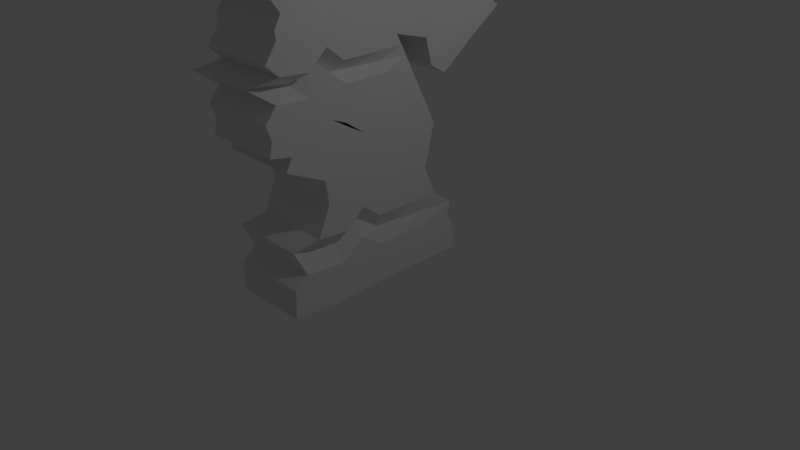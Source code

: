 # Source: knight.blend  (saved by Blender 2.77.0; exported with 4.5.12 LTS)
import bpy
from mathutils import Matrix  # noqa: F401  (used for matrix-valued properties, if any)

bpy.ops.wm.read_factory_settings(use_empty=True)
scene = bpy.context.scene
scene.name = 'Scene'

# ---- collections
col_collection_1 = bpy.data.collections.new('Collection 1'); scene.collection.children.link(col_collection_1)

# ---- world
world_world = bpy.data.worlds.new('World'); scene.world = world_world
world_world.color = (0.05088, 0.05088, 0.05088)
world_world.use_sun_shadow = False
world_world.sun_shadow_jitter_overblur = 0.0
world_world.cycles.sampling_method = 'MANUAL'

# ---- cameras
cam_camera = bpy.data.cameras.new('Camera')
cam_camera.clip_end = 100.0
cam_camera.lens = 35.0
cam_camera.sensor_width = 32.0
cam_camera.sensor_height = 18.0
cam_camera.ortho_scale = 7.314
cam_camera.dof.focus_distance = 0.0
cam_camera.dof.aperture_fstop = 128.0

# ---- lights
light_lamp = bpy.data.lights.new('Lamp', 'POINT')
light_lamp.transmission_factor = 0.0
light_lamp.cutoff_distance = 30.0
light_lamp.energy = 100.0
light_lamp.shadow_buffer_clip_start = 1.001
light_lamp.shadow_soft_size = 0.1
light_lamp.shadow_maximum_resolution = 0.006
light_lamp.use_absolute_resolution = True

# ---- meshes
me_cube_002 = bpy.data.meshes.new('Cube.002')
me_cube_002.from_pydata([(-0.5217, -0.8896, -1.116), (-0.5217, -0.1495, 1.07), (-0.5217, 0.805, -1.116), (-0.5217, 0.3623, 1.001), (0.5647, -0.8896, -1.116), (0.5647, -0.1495, 1.07), (0.5647, 0.805, -1.116), (0.5647, 0.3623, 1.001), (-0.5217, -0.5241, -0.526), (-0.5217, 0.4636, -0.526), (0.5647, 0.4636, -0.526), (0.5647, -0.5241, -0.526), (-0.5217, -0.8843, -0.2788), (-0.5217, 0.5576, -0.2717), (0.5647, 0.5576, -0.2717), (0.5647, -0.8843, -0.2788), (-0.5217, -0.9894, 0.2703), (-0.5217, 0.1747, 0.2703), (0.5647, 0.1747, 0.2703), (0.5647, -0.9894, 0.2703), (-0.5217, -0.7015, 0.6821), (-0.4336, 0.5834, 0.6821), (0.6528, 0.5834, 0.6821), (0.5647, -0.7015, 0.6821), (-0.4336, 1.207, 0.3088), (-0.5217, 0.6712, -0.005033), (0.6528, 1.207, 0.3088), (0.5647, 0.6712, -0.005033), (-0.4336, 1.207, 0.3088), (0.6528, 1.207, 0.3088), (-0.5217, 0.7225, -0.8818), (0.5647, 0.7225, -0.8818), (0.5647, -0.7549, -0.8818), (-0.5217, -0.7549, -0.8818), (-0.5217, 0.7898, -0.948), (0.5647, 0.7898, -0.948), (0.5647, -0.876, -0.948), (-0.5217, -0.876, -0.948), (-0.7093, -0.7956, -0.7753), (-0.5217, 0.7601, -0.8011), (0.5647, 0.7601, -0.8011), (0.3772, -0.7956, -0.7753), (-0.5217, -0.6345, -0.7042), (-0.5217, 0.5667, -0.7042), (0.5647, 0.5667, -0.7042), (0.5647, -0.6345, -0.7042), (-0.4336, 0.8513, 0.5122), (-0.5217, 0.4722, 0.2133), (0.5647, 0.4722, 0.2133), (0.6528, 0.8513, 0.5122), (-0.4336, 1.022, 0.4146), (-0.5217, 0.5269, 0.05673), (0.5647, 0.5269, 0.05673), (0.6528, 1.022, 0.4146), (-0.4777, 0.3642, 0.4762), (0.6088, 0.3642, 0.4762), (0.5647, -0.8381, 0.4904), (-0.5217, -0.8381, 0.4904), (-0.4777, 0.9393, 0.159), (0.6088, 0.6617, 0.3627), (-0.4777, 0.6617, 0.3627), (0.6088, 0.7746, 0.2428), (-0.4777, 0.7746, 0.2428), (-0.4777, 0.9393, 0.159), (-0.4777, 0.9393, 0.159), (-0.5217, 0.6712, -0.005033), (0.6088, 0.9393, 0.159), (0.5647, 0.6712, -0.005033), (-0.5045, 0.7761, 0.0678), (-0.4556, 1.073, 0.2339), (0.6308, 1.073, 0.2339), (-0.5115, 0.7337, 0.02992), (-0.4997, 0.2695, 0.3733), (0.5867, 0.2695, 0.3733), (0.5647, -0.8876, 0.3733), (-0.4997, 0.567, 0.288), (-0.4997, 0.6508, 0.1426), (-0.5217, -0.8876, 0.3733), (0.5867, 0.567, 0.288), (0.5867, 0.6508, 0.1426), (0.575, 0.7337, 0.02992), (-0.5114, 0.734, 0.03005), (0.5919, 0.8365, 0.09446), (-0.5217, 0.5146, -0.3881), (0.5647, 0.5146, -0.3881), (0.5647, -0.5502, -0.3881), (-0.5217, -0.5502, -0.3881), (-0.5217, 0.5065, -0.1994), (0.5647, 0.5065, -0.1994), (0.5647, -0.8294, -0.2055), (-0.5217, -0.8294, -0.2055), (-0.5217, -1.01, -0.1794), (-0.5217, 0.4628, -0.1376), (0.5647, 0.4628, -0.1376), (0.5647, -1.01, -0.1794), (-0.5217, -0.9825, -0.09595), (-0.5217, 0.4093, -0.06187), (0.5647, 0.4093, -0.06187), (0.5647, -0.9825, -0.09595), (-0.5217, -0.9042, 0.5538), (0.6201, 0.7107, 0.4013), (0.6201, 0.8385, 0.2871), (-0.4663, 0.4131, 0.5293), (0.6201, 0.4131, 0.5293), (0.5647, -0.9042, 0.5538), (-0.4663, 0.7107, 0.4013), (-0.4663, 0.8385, 0.2871), (-0.5217, -0.7414, 0.5792), (0.6308, 0.7565, 0.4375), (0.6308, 0.8984, 0.3287), (-0.4556, 0.459, 0.5792), (0.6308, 0.459, 0.5792), (0.5647, -0.7414, 0.5792), (-0.4556, 0.7565, 0.4375), (-0.4556, 0.8984, 0.3287), (-0.5217, -0.9176, 0.7171), (0.6436, 0.8116, 0.4809), (0.6436, 0.9704, 0.3786), (-0.4428, 0.5141, 0.639), (0.6436, 0.5141, 0.639), (0.5647, -0.9176, 0.7171), (-0.4428, 0.8116, 0.4809), (-0.4428, 0.9704, 0.3786), (-0.5217, -0.7708, 0.7829), (-0.4488, 0.8536, 0.7557), (0.6376, 0.8536, 0.7557), (0.5647, -0.7708, 0.7829), (-0.5217, -0.5133, 0.7614), (-0.4637, 0.7593, 0.8199), (0.6228, 0.7593, 0.8199), (0.5647, -0.5133, 0.7614), (-0.5217, -0.5997, 0.8666), (-0.4784, 0.6072, 0.8606), (0.6081, 0.6072, 0.8606), (0.5647, -0.5997, 0.8666), (-0.5217, -0.3435, 0.8329), (-0.4908, 0.5832, 0.996), (0.5957, 0.5832, 0.996), (0.5647, -0.3435, 0.8329), (-0.5217, -0.4551, 1.007), (-0.5019, 0.47, 0.9349), (0.5846, 0.47, 0.9349), (0.5647, -0.4551, 1.007), (-0.5217, -0.2577, 0.9259), (-0.5133, 0.4201, 1.001), (0.5731, 0.4201, 1.001), (0.5647, -0.2577, 0.9259), (-0.5217, -1.023, -0.007908), (-0.5217, 0.3529, 0.01798), (0.5647, 0.3529, 0.01798), (0.5647, -1.023, -0.007908), (-0.5217, -0.9267, 0.07271), (-0.5217, 0.3013, 0.0911), (0.5647, 0.3013, 0.0911), (0.5647, -0.9267, 0.07271), (-0.8109, -1.034, 0.1354), (-0.5217, 0.2611, 0.148), (0.5647, 0.2611, 0.148), (0.2756, -1.034, 0.1354), (-0.5217, -0.8839, 0.202), (-0.5217, 0.2184, 0.2084), (0.5647, 0.2184, 0.2084), (0.5647, -0.8839, 0.202), (-0.5217, -0.8966, 0.4234), (0.5975, 0.6131, 0.3244), (0.5975, 0.711, 0.1914), (-0.489, 0.3156, 0.4234), (0.5975, 0.3156, 0.4234), (0.5647, -0.8966, 0.4234), (-0.489, 0.6131, 0.3244), (-0.489, 0.711, 0.1914), (-0.5217, 0.1064, 0.9644), (-0.5217, -0.0423, -1.116), (0.5647, 0.1064, 0.9644), (0.5647, -0.0423, -1.116), (0.5647, -0.03026, -0.526), (-0.5217, -0.03026, -0.526), (-0.5217, -0.1634, -0.2752), (0.5647, -0.1634, -0.2752), (0.5647, -0.4073, 0.2703), (-0.5217, -0.4073, 0.2703), (-0.4777, -0.07386, 0.6821), (0.6088, -0.07386, 0.6821), (0.5647, -0.01622, -0.8818), (-0.5217, -0.01622, -0.8818), (0.5647, -0.04308, -0.948), (-0.5217, -0.04308, -0.948), (-0.6155, -0.01778, -0.7882), (0.4709, -0.01778, -0.7882), (0.5647, -0.0339, -0.7042), (-0.5217, -0.0339, -0.7042), (-0.4997, -0.2369, 0.4833), (0.5867, -0.2369, 0.4833), (-0.5107, -0.3091, 0.3733), (0.5757, -0.3091, 0.3733), (-0.5217, -0.01781, -0.3881), (0.5647, -0.01781, -0.3881), (0.5647, -0.1615, -0.2024), (-0.5217, -0.1615, -0.2024), (-0.5217, -0.2737, -0.1585), (0.5647, -0.2737, -0.1585), (0.5647, -0.2866, -0.07891), (-0.5217, -0.2866, -0.07891), (0.5924, -0.2455, 0.5416), (-0.494, -0.2455, 0.5416), (-0.4887, -0.1412, 0.5792), (0.5978, -0.1412, 0.5792), (0.6042, -0.1632, 0.6462), (-0.4823, -0.1632, 0.6462), (0.6012, -0.07777, 0.7222), (-0.4853, -0.07777, 0.7222), (-0.4927, -0.0124, 0.7614), (0.5937, -0.0124, 0.7614), (0.5864, -0.01053, 0.8002), (-0.5001, -0.01053, 0.8002), (-0.5063, 0.04305, 0.8329), (0.5802, 0.04305, 0.8329), (0.5746, 0.02234, 0.8724), (-0.5118, 0.02234, 0.8724), (-0.5175, 0.06145, 0.9092), (0.5689, 0.06145, 0.9092), (-0.5217, -0.3351, 0.005035), (0.5647, -0.3351, 0.005035), (0.5647, -0.3127, 0.08191), (-0.5217, -0.3127, 0.08191), (-0.6663, -0.3865, 0.1417), (0.4201, -0.3865, 0.1417), (0.5647, -0.3328, 0.2052), (-0.5217, -0.3328, 0.2052), (0.5811, -0.2905, 0.4234), (-0.5054, -0.2905, 0.4234), (-0.5217, -0.4928, -1.132), (0.5647, -0.0522, 1.001), (-0.5217, -0.3063, -0.5421), (-0.5217, -0.5515, -0.2931), (-0.5217, -0.7269, 0.2542), (-0.4994, -0.4159, 0.666), (-0.5217, -0.4131, -0.8979), (-0.5217, -0.4865, -0.9641), (-0.6618, -0.434, -0.7979), (-0.5217, -0.3626, -0.7203), (-0.5106, -0.566, 0.4707), (-0.5162, -0.6269, 0.3572), (-0.5217, -0.3129, -0.4042), (-0.5217, -0.5235, -0.2201), (-0.5217, -0.6695, -0.1849), (-0.5217, -0.6624, -0.1034), (-0.5077, -0.6029, 0.5315), (-0.505, -0.4698, 0.5631), (-0.5018, -0.5298, 0.6337), (-0.5033, -0.4055, 0.7061), (-0.507, -0.2919, 0.7453), (-0.5108, -0.2734, 0.7841), (-0.5139, -0.1801, 0.8168), (-0.5167, -0.1991, 0.8614), (-0.5196, -0.1284, 0.9013), (-0.5217, -0.7071, -0.01746), (-0.5217, -0.6481, 0.06126), (-0.7376, -0.7384, 0.1225), (-0.5217, -0.6371, 0.1875), (-0.5134, -0.622, 0.4073), (-0.5217, -0.0522, 1.001), (0.5647, -0.4928, -1.132), (0.5647, -0.3063, -0.5421), (0.5647, -0.5515, -0.2931), (0.5647, -0.7269, 0.2542), (0.587, -0.4159, 0.666), (0.5647, -0.4131, -0.8979), (0.5647, -0.4865, -0.9641), (0.4247, -0.434, -0.7979), (0.5647, -0.3626, -0.7203), (0.5759, -0.566, 0.4707), (0.5703, -0.6269, 0.3572), (0.5647, -0.3129, -0.4042), (0.5647, -0.5235, -0.2201), (0.5647, -0.6695, -0.1849), (0.5647, -0.6624, -0.1034), (0.5787, -0.6029, 0.5315), (0.5814, -0.4698, 0.5631), (0.5847, -0.5298, 0.6337), (0.5832, -0.4055, 0.7061), (0.5794, -0.2919, 0.7453), (0.5757, -0.2734, 0.7841), (0.5726, -0.1801, 0.8168), (0.5697, -0.1991, 0.8614), (0.5668, -0.1284, 0.9013), (0.5647, -0.7071, -0.01746), (0.5647, -0.6481, 0.06126), (0.3488, -0.7384, 0.1225), (0.5647, -0.6371, 0.1875), (0.573, -0.622, 0.4073), (-0.5217, 0.03591, 1.077), (0.5647, -0.2621, -1.123), (0.5647, -0.1609, -0.4396), (0.5647, -0.3513, -0.1897), (0.5647, -0.5602, 0.3567), (0.5976, -0.2382, 0.7685), (0.5647, -0.2086, -0.7954), (0.5647, -0.2593, -0.8616), (0.4473, -0.2201, -0.6985), (0.5647, -0.1914, -0.6178), (0.5812, -0.3946, 0.5715), (0.5729, -0.461, 0.4597), (0.5647, -0.1581, -0.3017), (0.5647, -0.336, -0.1168), (0.5647, -0.4655, -0.07737), (0.5647, -0.4682, 0.003189), (0.5854, -0.4177, 0.6311), (0.5894, -0.2987, 0.6656), (0.5942, -0.3401, 0.7345), (0.592, -0.2348, 0.8086), (0.5864, -0.1448, 0.8478), (0.5809, -0.1344, 0.8866), (0.5763, -0.06046, 0.9193), (0.5721, -0.0803, 0.9614), (0.5679, -0.02504, 0.9998), (0.5647, -0.5148, 0.08817), (0.5647, -0.4736, 0.166), (0.3837, -0.5559, 0.2265), (0.5647, -0.4778, 0.2908), (0.577, -0.4494, 0.5098), (-0.5217, -0.2621, -1.123), (0.5647, 0.03591, 1.077), (-0.5217, -0.1609, -0.4396), (-0.5217, -0.3513, -0.1897), (-0.5217, -0.5602, 0.3567), (-0.4888, -0.2382, 0.7685), (-0.5217, -0.2086, -0.7954), (-0.5217, -0.2593, -0.8616), (-0.6392, -0.2201, -0.6985), (-0.5217, -0.1914, -0.6178), (-0.5053, -0.3946, 0.5715), (-0.5135, -0.461, 0.4597), (-0.5217, -0.1581, -0.3017), (-0.5217, -0.336, -0.1168), (-0.5217, -0.4655, -0.07737), (-0.5217, -0.4682, 0.003189), (-0.501, -0.4177, 0.6311), (-0.497, -0.2987, 0.6656), (-0.4923, -0.3401, 0.7345), (-0.4945, -0.2348, 0.8086), (-0.5, -0.1448, 0.8478), (-0.5055, -0.1344, 0.8866), (-0.5102, -0.06046, 0.9193), (-0.5143, -0.0803, 0.9614), (-0.5186, -0.02504, 0.9998), (-0.5217, -0.5148, 0.08817), (-0.5217, -0.4736, 0.166), (-0.7028, -0.5559, 0.2265), (-0.5217, -0.4778, 0.2908), (-0.5095, -0.4494, 0.5098), (-0.5217, 0.1707, 1.065), (0.5647, 0.1704, -1.116), (0.5647, 0.0937, -0.526), (0.5647, 0.01759, -0.2743), (0.5647, -0.2612, 0.2703), (0.6198, 0.08367, 0.6821), (0.5647, 0.1692, -0.8818), (0.5647, 0.166, -0.948), (0.4945, 0.1775, -0.7914), (0.5647, 0.1169, -0.7042), (0.5923, -0.08604, 0.4815), (0.5785, -0.1639, 0.3733), (0.5647, 0.1158, -0.3881), (0.5647, 0.006177, -0.2017), (0.5647, -0.0888, -0.1532), (0.5647, -0.1119, -0.07463), (0.5994, -0.08018, 0.5385), (0.6061, 0.009447, 0.5792), (0.6141, 0.006774, 0.6444), (0.6103, 0.07246, 0.7222), (0.601, 0.1133, 0.7614), (0.5918, 0.1067, 0.8002), (0.5841, 0.1401, 0.8329), (0.5771, 0.1185, 0.8699), (0.57, 0.1416, 0.905), (0.5647, -0.1624, 0.008283), (0.5647, -0.1586, 0.08421), (0.4564, -0.2239, 0.1433), (0.5647, -0.1944, 0.206), (0.5852, -0.1384, 0.4234), (-0.5217, 0.1704, -1.116), (0.5647, 0.1707, 1.065), (-0.5217, 0.0937, -0.526), (-0.5217, 0.01759, -0.2743), (-0.5217, -0.2612, 0.2703), (-0.4666, 0.08367, 0.6821), (-0.5217, 0.1692, -0.8818), (-0.5217, 0.166, -0.948), (-0.592, 0.1775, -0.7914), (-0.5217, 0.1169, -0.7042), (-0.4942, -0.08604, 0.4815), (-0.508, -0.1639, 0.3733), (-0.5217, 0.1158, -0.3881), (-0.5217, 0.006177, -0.2017), (-0.5217, -0.0888, -0.1532), (-0.5217, -0.1119, -0.07463), (-0.4871, -0.08018, 0.5385), (-0.4804, 0.009447, 0.5792), (-0.4724, 0.006774, 0.6444), (-0.4761, 0.07246, 0.7222), (-0.4854, 0.1133, 0.7614), (-0.4946, 0.1067, 0.8002), (-0.5024, 0.1401, 0.8329), (-0.5093, 0.1185, 0.8699), (-0.5165, 0.1416, 0.905), (-0.5217, -0.1624, 0.008283), (-0.5217, -0.1586, 0.08421), (-0.63, -0.2239, 0.1433), (-0.5217, -0.1944, 0.206), (-0.5013, -0.1384, 0.4234), (-0.5217, 0.2633, 1.051), (0.5647, 0.477, -1.116), (0.5647, 0.2724, -0.526), (0.5647, 0.2785, -0.2731), (0.5647, -0.05062, 0.2703), (0.6358, 0.3108, 0.6821), (0.5647, 0.4365, -0.8818), (0.5647, 0.4674, -0.948), (0.5284, 0.459, -0.7961), (0.5647, 0.3342, -0.7042), (0.6002, 0.1315, 0.479), (0.5825, 0.0455, 0.3733), (0.5647, 0.3085, -0.3881), (0.5647, 0.2479, -0.2006), (0.5647, 0.1777, -0.1457), (0.5647, 0.1399, -0.06847), (0.6094, 0.1582, 0.5341), (0.618, 0.2267, 0.5792), (0.6283, 0.2519, 0.6418), (0.6235, 0.289, 0.7222), (0.6115, 0.2946, 0.7614), (0.5997, 0.2757, 0.8002), (0.5897, 0.28, 0.8329), (0.5807, 0.2572, 0.8662), (0.5715, 0.2571, 0.8989), (0.5647, 0.08658, 0.01297), (0.5647, 0.06361, 0.08754), (0.5087, 0.01044, 0.1455), (0.5647, 0.005073, 0.2072), (0.5911, 0.08098, 0.4234), (-0.5217, 0.477, -1.116), (0.5647, 0.2633, 1.051), (-0.5217, 0.2724, -0.526), (-0.5217, 0.2785, -0.2731), (-0.5217, -0.05062, 0.2703), (-0.4507, 0.3108, 0.6821), (-0.5217, 0.4365, -0.8818), (-0.5217, 0.4674, -0.948), (-0.558, 0.459, -0.7961), (-0.5217, 0.3342, -0.7042), (-0.4862, 0.1315, 0.479), (-0.504, 0.0455, 0.3733), (-0.5217, 0.3085, -0.3881), (-0.5217, 0.2479, -0.2006), (-0.5217, 0.1777, -0.1457), (-0.5217, 0.1399, -0.06847), (-0.477, 0.1582, 0.5341), (-0.4684, 0.2267, 0.5792), (-0.4581, 0.2519, 0.6418), (-0.4629, 0.289, 0.7222), (-0.4749, 0.2946, 0.7614), (-0.4868, 0.2757, 0.8002), (-0.4968, 0.28, 0.8329), (-0.5057, 0.2572, 0.8662), (-0.515, 0.2571, 0.8989), (-0.5217, 0.08658, 0.01297), (-0.5217, 0.06361, 0.08754), (-0.5777, 0.01044, 0.1455), (-0.5217, 0.005073, 0.2072), (-0.4953, 0.08098, 0.4234)], [(29, 28)], [(448, 34, 2, 441), (34, 35, 6, 2), (268, 36, 4, 262), (36, 37, 0, 4), (441, 2, 6, 412), (442, 7, 3, 411), (85, 86, 8, 11), (273, 85, 11, 263), (83, 84, 10, 9), (453, 83, 9, 443), (454, 87, 13, 444), (87, 88, 14, 13), (274, 89, 15, 264), (89, 90, 12, 15), (74, 77, 16, 19), (272, 74, 19, 265), (64, 63, 58), (452, 72, 17, 445), (460, 124, 21, 446), (124, 125, 22, 21), (280, 126, 23, 266), (126, 123, 20, 23), (67, 65, 25, 27), (50, 53, 26, 24), (41, 38, 33, 32), (269, 41, 32, 267), (39, 40, 31, 30), (449, 39, 30, 447), (32, 33, 37, 36), (267, 32, 36, 268), (30, 31, 35, 34), (447, 30, 34, 448), (450, 43, 39, 449), (43, 44, 40, 39), (270, 45, 41, 269), (45, 42, 38, 41), (11, 8, 42, 45), (263, 11, 45, 270), (9, 10, 44, 43), (443, 9, 43, 450), (21, 22, 49, 46), (73, 18, 48, 78), (18, 17, 47, 48), (118, 21, 46, 121), (46, 49, 53, 50), (78, 48, 52, 79), (48, 47, 51, 52), (121, 46, 50, 122), (169, 60, 62, 170), (100, 59, 61, 101), (166, 54, 60, 169), (103, 55, 59, 100), (61, 165, 79, 80, 82, 66), (63, 66, 58), (457, 102, 54, 451), (81, 68, 64, 58), (277, 104, 56, 271), (104, 99, 57, 56), (69, 70, 66, 63), (62, 106, 114, 122, 50, 24, 69, 63, 64), (53, 117, 109, 101, 61, 66, 70, 26), (52, 51, 65, 67), (24, 26, 70, 69), (58, 66, 82, 80, 71, 81), (17, 72, 75, 47), (47, 75, 76, 51), (164, 78, 79, 165), (167, 73, 78, 164), (470, 166, 72, 452), (290, 168, 74, 272), (168, 163, 77, 74), (80, 67, 27), (80, 79, 52, 67), (25, 71, 80, 27), (76, 170, 62, 64, 68, 81), (81, 65, 51, 76), (65, 81, 71, 25), (444, 13, 83, 453), (13, 14, 84, 83), (264, 15, 85, 273), (15, 12, 86, 85), (94, 91, 90, 89), (275, 94, 89, 274), (92, 93, 88, 87), (455, 92, 87, 454), (456, 96, 92, 455), (96, 97, 93, 92), (276, 98, 94, 275), (98, 95, 91, 94), (150, 147, 95, 98), (286, 150, 98, 276), (148, 149, 97, 96), (466, 148, 96, 456), (112, 107, 99, 104), (278, 112, 104, 277), (458, 110, 102, 457), (111, 103, 100, 108), (108, 100, 101, 109), (60, 105, 106, 62), (54, 102, 105, 60), (116, 108, 109, 117), (119, 111, 108, 116), (459, 118, 110, 458), (279, 120, 112, 278), (120, 115, 107, 112), (105, 113, 114, 106), (102, 110, 113, 105), (23, 20, 115, 120), (266, 23, 120, 279), (446, 21, 118, 459), (22, 119, 116, 49), (49, 116, 117, 53), (113, 121, 122, 114), (110, 118, 121, 113), (130, 127, 123, 126), (281, 130, 126, 280), (128, 129, 125, 124), (461, 128, 124, 460), (462, 132, 128, 461), (132, 133, 129, 128), (282, 134, 130, 281), (134, 131, 127, 130), (138, 135, 131, 134), (283, 138, 134, 282), (136, 137, 133, 132), (463, 136, 132, 462), (464, 140, 136, 463), (140, 141, 137, 136), (284, 142, 138, 283), (142, 139, 135, 138), (146, 143, 139, 142), (285, 146, 142, 284), (144, 145, 141, 140), (465, 144, 140, 464), (411, 3, 144, 465), (3, 7, 145, 144), (232, 5, 146, 285), (5, 1, 143, 146), (467, 152, 148, 466), (152, 153, 149, 148), (287, 154, 150, 286), (154, 151, 147, 150), (158, 155, 151, 154), (288, 158, 154, 287), (156, 157, 153, 152), (468, 156, 152, 467), (469, 160, 156, 468), (160, 161, 157, 156), (289, 162, 158, 288), (162, 159, 155, 158), (19, 16, 159, 162), (265, 19, 162, 289), (17, 18, 161, 160), (445, 17, 160, 469), (56, 57, 163, 168), (271, 56, 168, 290), (451, 54, 166, 470), (55, 167, 164, 59), (59, 164, 165, 61), (72, 166, 169, 75), (75, 169, 170, 76), (331, 191, 230, 350), (361, 192, 229, 380), (325, 180, 228, 349), (355, 179, 227, 379), (379, 227, 226, 378), (349, 228, 225, 348), (348, 225, 224, 347), (378, 226, 223, 377), (377, 223, 222, 376), (347, 224, 221, 346), (382, 173, 220, 375), (291, 171, 219, 345), (345, 219, 218, 344), (375, 220, 217, 374), (374, 217, 216, 373), (344, 218, 215, 343), (343, 215, 214, 342), (373, 216, 213, 372), (372, 213, 212, 371), (342, 214, 211, 341), (341, 211, 210, 340), (371, 212, 209, 370), (326, 181, 208, 339), (356, 182, 207, 369), (369, 207, 206, 368), (339, 208, 205, 338), (338, 205, 204, 337), (368, 206, 203, 367), (346, 221, 202, 336), (376, 222, 201, 366), (366, 201, 200, 365), (336, 202, 199, 335), (335, 199, 198, 334), (365, 200, 197, 364), (354, 178, 196, 363), (324, 177, 195, 333), (380, 229, 194, 362), (350, 230, 193, 332), (367, 203, 192, 361), (337, 204, 191, 331), (323, 176, 190, 330), (353, 175, 189, 360), (360, 189, 188, 359), (330, 190, 187, 329), (327, 184, 186, 328), (357, 183, 185, 358), (329, 187, 184, 327), (359, 188, 183, 357), (370, 209, 182, 356), (340, 210, 181, 326), (332, 193, 180, 325), (362, 194, 179, 355), (364, 197, 178, 354), (334, 198, 177, 324), (333, 195, 176, 323), (363, 196, 175, 353), (322, 173, 171, 291), (321, 172, 174, 292), (358, 185, 174, 352), (328, 186, 172, 321), (37, 238, 231, 0), (0, 231, 262, 4), (5, 232, 261, 1), (86, 243, 233, 8), (90, 244, 234, 12), (77, 242, 235, 16), (123, 250, 236, 20), (38, 239, 237, 33), (33, 237, 238, 37), (42, 240, 239, 38), (8, 233, 240, 42), (99, 247, 241, 57), (163, 260, 242, 77), (12, 234, 243, 86), (91, 245, 244, 90), (95, 246, 245, 91), (147, 256, 246, 95), (107, 248, 247, 99), (115, 249, 248, 107), (20, 236, 249, 115), (127, 251, 250, 123), (131, 252, 251, 127), (135, 253, 252, 131), (139, 254, 253, 135), (143, 255, 254, 139), (1, 261, 255, 143), (151, 257, 256, 147), (155, 258, 257, 151), (159, 259, 258, 155), (16, 235, 259, 159), (57, 241, 260, 163), (301, 271, 290, 320), (295, 265, 289, 319), (319, 289, 288, 318), (318, 288, 287, 317), (317, 287, 286, 316), (322, 232, 285, 315), (315, 285, 284, 314), (314, 284, 283, 313), (313, 283, 282, 312), (312, 282, 281, 311), (311, 281, 280, 310), (296, 266, 279, 309), (309, 279, 278, 308), (308, 278, 277, 307), (316, 286, 276, 306), (306, 276, 275, 305), (305, 275, 274, 304), (294, 264, 273, 303), (320, 290, 272, 302), (307, 277, 271, 301), (293, 263, 270, 300), (300, 270, 269, 299), (297, 267, 268, 298), (299, 269, 267, 297), (310, 280, 266, 296), (302, 272, 265, 295), (304, 274, 264, 294), (303, 273, 263, 293), (298, 268, 262, 292), (185, 298, 292, 174), (196, 303, 293, 175), (197, 304, 294, 178), (194, 302, 295, 179), (209, 310, 296, 182), (188, 299, 297, 183), (183, 297, 298, 185), (189, 300, 299, 188), (175, 293, 300, 189), (203, 307, 301, 192), (229, 320, 302, 194), (178, 294, 303, 196), (200, 305, 304, 197), (201, 306, 305, 200), (222, 316, 306, 201), (206, 308, 307, 203), (207, 309, 308, 206), (182, 296, 309, 207), (212, 311, 310, 209), (213, 312, 311, 212), (216, 313, 312, 213), (217, 314, 313, 216), (220, 315, 314, 217), (173, 322, 315, 220), (223, 317, 316, 222), (226, 318, 317, 223), (227, 319, 318, 226), (179, 295, 319, 227), (192, 301, 320, 229), (238, 328, 321, 231), (231, 321, 292, 262), (232, 322, 291, 261), (243, 333, 323, 233), (244, 334, 324, 234), (242, 332, 325, 235), (250, 340, 326, 236), (239, 329, 327, 237), (237, 327, 328, 238), (240, 330, 329, 239), (233, 323, 330, 240), (247, 337, 331, 241), (260, 350, 332, 242), (234, 324, 333, 243), (245, 335, 334, 244), (246, 336, 335, 245), (256, 346, 336, 246), (248, 338, 337, 247), (249, 339, 338, 248), (236, 326, 339, 249), (251, 341, 340, 250), (252, 342, 341, 251), (253, 343, 342, 252), (254, 344, 343, 253), (255, 345, 344, 254), (261, 291, 345, 255), (257, 347, 346, 256), (258, 348, 347, 257), (259, 349, 348, 258), (235, 325, 349, 259), (241, 331, 350, 260), (418, 358, 352, 412), (423, 363, 353, 413), (424, 364, 354, 414), (422, 362, 355, 415), (430, 370, 356, 416), (419, 359, 357, 417), (417, 357, 358, 418), (420, 360, 359, 419), (413, 353, 360, 420), (427, 367, 361, 421), (440, 380, 362, 422), (414, 354, 363, 423), (425, 365, 364, 424), (426, 366, 365, 425), (436, 376, 366, 426), (428, 368, 367, 427), (429, 369, 368, 428), (416, 356, 369, 429), (431, 371, 370, 430), (432, 372, 371, 431), (433, 373, 372, 432), (434, 374, 373, 433), (435, 375, 374, 434), (442, 382, 375, 435), (437, 377, 376, 436), (438, 378, 377, 437), (439, 379, 378, 438), (415, 355, 379, 439), (421, 361, 380, 440), (191, 391, 410, 230), (180, 385, 409, 228), (228, 409, 408, 225), (225, 408, 407, 224), (224, 407, 406, 221), (171, 351, 405, 219), (219, 405, 404, 218), (218, 404, 403, 215), (215, 403, 402, 214), (214, 402, 401, 211), (211, 401, 400, 210), (181, 386, 399, 208), (208, 399, 398, 205), (205, 398, 397, 204), (221, 406, 396, 202), (202, 396, 395, 199), (199, 395, 394, 198), (177, 384, 393, 195), (230, 410, 392, 193), (204, 397, 391, 191), (176, 383, 390, 190), (190, 390, 389, 187), (184, 387, 388, 186), (187, 389, 387, 184), (210, 400, 386, 181), (193, 392, 385, 180), (198, 394, 384, 177), (195, 393, 383, 176), (173, 382, 351, 171), (172, 381, 352, 174), (186, 388, 381, 172), (55, 421, 440, 167), (18, 415, 439, 161), (161, 439, 438, 157), (157, 438, 437, 153), (153, 437, 436, 149), (7, 442, 435, 145), (145, 435, 434, 141), (141, 434, 433, 137), (137, 433, 432, 133), (133, 432, 431, 129), (129, 431, 430, 125), (22, 416, 429, 119), (119, 429, 428, 111), (111, 428, 427, 103), (149, 436, 426, 97), (97, 426, 425, 93), (93, 425, 424, 88), (14, 414, 423, 84), (167, 440, 422, 73), (103, 427, 421, 55), (10, 413, 420, 44), (44, 420, 419, 40), (31, 417, 418, 35), (40, 419, 417, 31), (125, 430, 416, 22), (73, 422, 415, 18), (88, 424, 414, 14), (84, 423, 413, 10), (35, 418, 412, 6), (391, 451, 470, 410), (385, 445, 469, 409), (409, 469, 468, 408), (408, 468, 467, 407), (407, 467, 466, 406), (351, 411, 465, 405), (405, 465, 464, 404), (404, 464, 463, 403), (403, 463, 462, 402), (402, 462, 461, 401), (401, 461, 460, 400), (386, 446, 459, 399), (399, 459, 458, 398), (398, 458, 457, 397), (406, 466, 456, 396), (396, 456, 455, 395), (395, 455, 454, 394), (384, 444, 453, 393), (410, 470, 452, 392), (397, 457, 451, 391), (383, 443, 450, 390), (390, 450, 449, 389), (387, 447, 448, 388), (389, 449, 447, 387), (400, 460, 446, 386), (392, 452, 445, 385), (394, 454, 444, 384), (393, 453, 443, 383), (382, 442, 411, 351), (381, 441, 412, 352), (388, 448, 441, 381)])
me_cube_002.use_remesh_preserve_volume = False
me_cube_002.use_remesh_preserve_attributes = False
me_cube_002.use_mirror_vertex_groups = False
me_cube_002.update()

# ---- objects
ob_cube = bpy.data.objects.new('Cube', me_cube_002)
ob_empty = bpy.data.objects.new('Empty', None)
ob_lamp = bpy.data.objects.new('Lamp', light_lamp)
ob_camera = bpy.data.objects.new('Camera', cam_camera)

# ---- transforms, parenting, visibility, modifiers, constraints
ob_cube.location = (-0.4524, 0.07575, 2.193)
ob_cube.scale = (1.0, 1.602, 2.277)
ob_cube.lineart.crease_threshold = 0.0
ob_empty.location = (-0.3189, -17.17, -1.216)
ob_empty.rotation_euler = (1.571, 0.0, 1.571)
ob_empty.scale = (19.21, 19.21, 19.21)
ob_empty.empty_display_type = 'IMAGE'
ob_empty.empty_image_offset = (0.0, 0.0)
ob_empty.hide_select = True
ob_empty.lineart.crease_threshold = 0.0
ob_lamp.location = (4.076, 1.005, 5.904)
ob_lamp.rotation_euler = (0.6503, 0.05522, 1.866)
ob_lamp.lock_rotations_4d = False
ob_lamp.empty_display_type = 'ARROWS'
ob_lamp.color = (0.0, 0.0, 0.0, 0.0)
ob_lamp.lineart.crease_threshold = 0.0
ob_camera.location = (7.481, -6.508, 5.344)
ob_camera.rotation_euler = (1.109, 0.01082, 0.8149)
ob_camera.lock_rotations_4d = False
ob_camera.empty_display_type = 'ARROWS'
ob_camera.color = (0.0, 0.0, 0.0, 0.0)
ob_camera.display_type = 'WIRE'
ob_camera.lineart.crease_threshold = 0.0

# ---- collection membership
col_collection_1.objects.link(ob_cube)
col_collection_1.objects.link(ob_empty)
col_collection_1.objects.link(ob_lamp)
col_collection_1.objects.link(ob_camera)

# ---- scene / render settings (as saved in the file)
scene.camera = ob_camera
scene.frame_start = 1; scene.frame_end = 250; scene.frame_set(49)
scene.render.engine = 'BLENDER_EEVEE_NEXT'
scene.render.resolution_percentage = 50
scene.render.dither_intensity = 0.0
scene.cycles.use_denoising = False
scene.cycles.samples = 128
scene.cycles.sampling_pattern = 'TABULATED_SOBOL'
scene.cycles.light_sampling_threshold = 0.0
scene.cycles.use_adaptive_sampling = False
scene.cycles.use_light_tree = False
scene.cycles.blur_glossy = 0.0
scene.cycles.sample_clamp_indirect = 0.0
scene.view_settings.view_transform = 'Standard'
bpy.context.view_layer.update()
